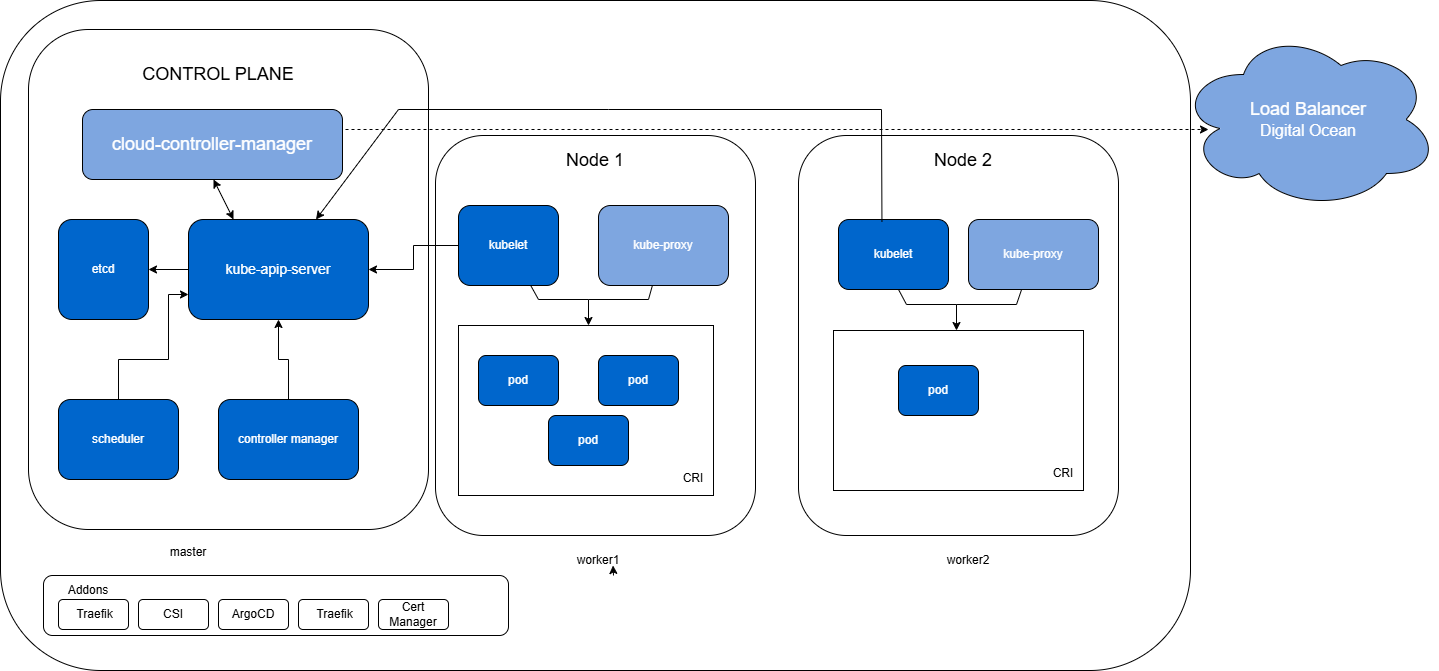

The diagram above was exported from draw.io. Its source (the exported page's mxGraphModel, read from the mxfile embedded in the PNG):
<mxGraphModel dx="4132" dy="1486" grid="1" gridSize="10" guides="1" tooltips="1" connect="1" arrows="1" fold="1" page="1" pageScale="1" pageWidth="827" pageHeight="1169" math="0" shadow="0">
  <root>
    <mxCell id="0" />
    <mxCell id="1" parent="0" />
    <mxCell id="Torz9hKP4lBFKEpjeMWO-2" parent="1" style="rounded=1;whiteSpace=wrap;html=1;direction=south;" value="" vertex="1">
      <mxGeometry height="670" width="1190" x="72" y="51" as="geometry" />
    </mxCell>
    <mxCell id="Torz9hKP4lBFKEpjeMWO-3" parent="1" style="ellipse;shape=cloud;whiteSpace=wrap;html=1;fillColor=#7EA6E0;" value="&lt;font color=&quot;#ffffff&quot; style=&quot;font-size: 18px;&quot;&gt;&amp;nbsp;Load Balancer&amp;nbsp;&lt;/font&gt;&lt;div&gt;&lt;font color=&quot;#ffffff&quot; size=&quot;3&quot;&gt;Digital Ocean&lt;/font&gt;&lt;/div&gt;" vertex="1">
      <mxGeometry height="180" width="260" x="1250" y="80" as="geometry" />
    </mxCell>
    <mxCell id="Torz9hKP4lBFKEpjeMWO-4" parent="1" style="rounded=1;whiteSpace=wrap;html=1;" value="" vertex="1">
      <mxGeometry height="500" width="400" x="100" y="80" as="geometry" />
    </mxCell>
    <mxCell id="Torz9hKP4lBFKEpjeMWO-5" parent="1" style="rounded=1;whiteSpace=wrap;html=1;" value="" vertex="1">
      <mxGeometry height="400" width="320" x="507" y="186" as="geometry" />
    </mxCell>
    <mxCell id="Torz9hKP4lBFKEpjeMWO-8" parent="1" style="rounded=1;whiteSpace=wrap;html=1;" value="" vertex="1">
      <mxGeometry height="400" width="320" x="870" y="186" as="geometry" />
    </mxCell>
    <mxCell id="Torz9hKP4lBFKEpjeMWO-9" parent="1" style="text;html=1;whiteSpace=wrap;strokeColor=none;fillColor=none;align=center;verticalAlign=middle;rounded=0;" value="&lt;font style=&quot;font-size: 18px;&quot;&gt;CONTROL PLANE&lt;/font&gt;" vertex="1">
      <mxGeometry height="30" width="210" x="185" y="110" as="geometry" />
    </mxCell>
    <mxCell id="YXQhV7HS0MGhQnyeL-wN-2" parent="1" style="text;html=1;whiteSpace=wrap;strokeColor=none;fillColor=none;align=center;verticalAlign=middle;rounded=0;" value="master" vertex="1">
      <mxGeometry height="30" width="60" x="230" y="588" as="geometry" />
    </mxCell>
    <mxCell id="YXQhV7HS0MGhQnyeL-wN-3" parent="1" style="text;html=1;whiteSpace=wrap;strokeColor=none;fillColor=none;align=center;verticalAlign=middle;rounded=0;" value="&lt;span style=&quot;font-size: 18px;&quot;&gt;Node 1&lt;/span&gt;" vertex="1">
      <mxGeometry height="30" width="210" x="562" y="196" as="geometry" />
    </mxCell>
    <mxCell id="YXQhV7HS0MGhQnyeL-wN-4" parent="1" style="text;html=1;whiteSpace=wrap;strokeColor=none;fillColor=none;align=center;verticalAlign=middle;rounded=0;" value="worker1" vertex="1">
      <mxGeometry height="30" width="60" x="640" y="596" as="geometry" />
    </mxCell>
    <mxCell id="YXQhV7HS0MGhQnyeL-wN-5" parent="1" style="text;html=1;whiteSpace=wrap;strokeColor=none;fillColor=none;align=center;verticalAlign=middle;rounded=0;" value="&lt;span style=&quot;font-size: 18px;&quot;&gt;Node 2&lt;/span&gt;" vertex="1">
      <mxGeometry height="30" width="210" x="930" y="196" as="geometry" />
    </mxCell>
    <mxCell id="YXQhV7HS0MGhQnyeL-wN-6" edge="1" parent="1" source="YXQhV7HS0MGhQnyeL-wN-4" style="edgeStyle=orthogonalEdgeStyle;rounded=0;orthogonalLoop=1;jettySize=auto;html=1;exitX=0.75;exitY=1;exitDx=0;exitDy=0;entryX=0.742;entryY=0.667;entryDx=0;entryDy=0;entryPerimeter=0;" target="YXQhV7HS0MGhQnyeL-wN-4">
      <mxGeometry relative="1" as="geometry" />
    </mxCell>
    <mxCell id="YXQhV7HS0MGhQnyeL-wN-7" parent="1" style="text;html=1;whiteSpace=wrap;strokeColor=none;fillColor=none;align=center;verticalAlign=middle;rounded=0;" value="worker2" vertex="1">
      <mxGeometry height="30" width="60" x="1010" y="596" as="geometry" />
    </mxCell>
    <mxCell id="YXQhV7HS0MGhQnyeL-wN-8" parent="1" style="rounded=1;whiteSpace=wrap;html=1;fillColor=#7EA6E0;" value="&lt;font style=&quot;color: rgb(255, 255, 255); font-size: 18px;&quot;&gt;cloud-controller-manager&lt;/font&gt;" vertex="1">
      <mxGeometry height="70" width="260" x="154" y="160" as="geometry" />
    </mxCell>
    <mxCell id="YXQhV7HS0MGhQnyeL-wN-9" parent="1" style="rounded=1;whiteSpace=wrap;html=1;fillColor=#0066CC;" value="&lt;font style=&quot;color: rgb(255, 255, 255);&quot;&gt;etcd&lt;/font&gt;" vertex="1">
      <mxGeometry height="100" width="90" x="130" y="270" as="geometry" />
    </mxCell>
    <mxCell id="YXQhV7HS0MGhQnyeL-wN-26" edge="1" parent="1" source="YXQhV7HS0MGhQnyeL-wN-10" style="edgeStyle=orthogonalEdgeStyle;rounded=0;orthogonalLoop=1;jettySize=auto;html=1;" target="YXQhV7HS0MGhQnyeL-wN-9" value="">
      <mxGeometry relative="1" as="geometry" />
    </mxCell>
    <mxCell id="YXQhV7HS0MGhQnyeL-wN-10" parent="1" style="rounded=1;whiteSpace=wrap;html=1;fillColor=#0066CC;" value="&lt;font style=&quot;color: rgb(255, 255, 255); font-size: 14px;&quot;&gt;kube-apip-server&lt;/font&gt;" vertex="1">
      <mxGeometry height="100" width="180" x="260" y="270" as="geometry" />
    </mxCell>
    <mxCell id="YXQhV7HS0MGhQnyeL-wN-28" edge="1" parent="1" source="YXQhV7HS0MGhQnyeL-wN-11" style="edgeStyle=orthogonalEdgeStyle;rounded=0;orthogonalLoop=1;jettySize=auto;html=1;exitX=0.5;exitY=0;exitDx=0;exitDy=0;entryX=0;entryY=0.75;entryDx=0;entryDy=0;" target="YXQhV7HS0MGhQnyeL-wN-10">
      <mxGeometry relative="1" as="geometry">
        <Array as="points">
          <mxPoint x="190" y="410" />
          <mxPoint x="240" y="410" />
          <mxPoint x="240" y="345" />
        </Array>
      </mxGeometry>
    </mxCell>
    <mxCell id="YXQhV7HS0MGhQnyeL-wN-11" parent="1" style="rounded=1;whiteSpace=wrap;html=1;fillColor=#0066CC;" value="&lt;font style=&quot;color: rgb(255, 255, 255);&quot;&gt;scheduler&lt;/font&gt;" vertex="1">
      <mxGeometry height="80" width="120" x="130" y="450" as="geometry" />
    </mxCell>
    <mxCell id="YXQhV7HS0MGhQnyeL-wN-30" edge="1" parent="1" source="YXQhV7HS0MGhQnyeL-wN-12" style="edgeStyle=orthogonalEdgeStyle;rounded=0;orthogonalLoop=1;jettySize=auto;html=1;" target="YXQhV7HS0MGhQnyeL-wN-10" value="">
      <mxGeometry relative="1" as="geometry" />
    </mxCell>
    <mxCell id="YXQhV7HS0MGhQnyeL-wN-12" parent="1" style="rounded=1;whiteSpace=wrap;html=1;fillColor=#0066CC;" value="&lt;font style=&quot;color: rgb(255, 255, 255);&quot;&gt;controller manager&lt;/font&gt;" vertex="1">
      <mxGeometry height="80" width="140" x="290" y="450" as="geometry" />
    </mxCell>
    <mxCell id="YXQhV7HS0MGhQnyeL-wN-13" parent="1" style="rounded=1;whiteSpace=wrap;html=1;fillColor=#7EA6E0;" value="&lt;font style=&quot;color: rgb(255, 255, 255);&quot;&gt;kube-proxy&lt;/font&gt;" vertex="1">
      <mxGeometry height="80" width="130" x="670" y="256" as="geometry" />
    </mxCell>
    <mxCell id="YXQhV7HS0MGhQnyeL-wN-14" parent="1" style="rounded=1;whiteSpace=wrap;html=1;fillColor=#7EA6E0;" value="&lt;font style=&quot;color: rgb(255, 255, 255);&quot;&gt;kube-proxy&lt;/font&gt;" vertex="1">
      <mxGeometry height="70" width="130" x="1040" y="270" as="geometry" />
    </mxCell>
    <mxCell id="YXQhV7HS0MGhQnyeL-wN-32" edge="1" parent="1" source="YXQhV7HS0MGhQnyeL-wN-15" style="edgeStyle=orthogonalEdgeStyle;rounded=0;orthogonalLoop=1;jettySize=auto;html=1;" target="YXQhV7HS0MGhQnyeL-wN-10" value="">
      <mxGeometry relative="1" as="geometry" />
    </mxCell>
    <mxCell id="YXQhV7HS0MGhQnyeL-wN-15" parent="1" style="rounded=1;whiteSpace=wrap;html=1;fillColor=#0066CC;" value="&lt;font style=&quot;color: rgb(255, 255, 255);&quot;&gt;kubelet&lt;/font&gt;" vertex="1">
      <mxGeometry height="80" width="100" x="530" y="256" as="geometry" />
    </mxCell>
    <mxCell id="YXQhV7HS0MGhQnyeL-wN-16" parent="1" style="rounded=1;whiteSpace=wrap;html=1;fillColor=#0066CC;" value="&lt;font style=&quot;color: rgb(255, 255, 255);&quot;&gt;kubelet&lt;/font&gt;" vertex="1">
      <mxGeometry height="70" width="110" x="910" y="270" as="geometry" />
    </mxCell>
    <mxCell id="YXQhV7HS0MGhQnyeL-wN-17" parent="1" style="rounded=0;whiteSpace=wrap;html=1;" value="" vertex="1">
      <mxGeometry height="170" width="255" x="530" y="376" as="geometry" />
    </mxCell>
    <mxCell id="YXQhV7HS0MGhQnyeL-wN-18" parent="1" style="rounded=1;whiteSpace=wrap;html=1;fillColor=#0066CC;" value="&lt;font style=&quot;color: rgb(255, 255, 255);&quot;&gt;pod&lt;/font&gt;" vertex="1">
      <mxGeometry height="50" width="80" x="550" y="406" as="geometry" />
    </mxCell>
    <mxCell id="YXQhV7HS0MGhQnyeL-wN-19" parent="1" style="rounded=1;whiteSpace=wrap;html=1;fillColor=#0066CC;" value="&lt;font style=&quot;color: rgb(255, 255, 255);&quot;&gt;pod&lt;/font&gt;" vertex="1">
      <mxGeometry height="50" width="80" x="620" y="466" as="geometry" />
    </mxCell>
    <mxCell id="YXQhV7HS0MGhQnyeL-wN-20" parent="1" style="rounded=1;whiteSpace=wrap;html=1;fillColor=#0066CC;" value="&lt;font style=&quot;color: rgb(255, 255, 255);&quot;&gt;pod&lt;/font&gt;" vertex="1">
      <mxGeometry height="50" width="80" x="670" y="406" as="geometry" />
    </mxCell>
    <mxCell id="YXQhV7HS0MGhQnyeL-wN-21" parent="1" style="rounded=0;whiteSpace=wrap;html=1;" value="" vertex="1">
      <mxGeometry height="160" width="250" x="905" y="381" as="geometry" />
    </mxCell>
    <mxCell id="YXQhV7HS0MGhQnyeL-wN-22" parent="1" style="rounded=1;whiteSpace=wrap;html=1;fillColor=#0066CC;" value="&lt;font style=&quot;color: rgb(255, 255, 255);&quot;&gt;pod&lt;/font&gt;" vertex="1">
      <mxGeometry height="50" width="80" x="970" y="416" as="geometry" />
    </mxCell>
    <mxCell id="YXQhV7HS0MGhQnyeL-wN-23" edge="1" parent="1" source="YXQhV7HS0MGhQnyeL-wN-8" style="edgeStyle=orthogonalEdgeStyle;rounded=0;orthogonalLoop=1;jettySize=auto;html=1;exitX=1;exitY=0.5;exitDx=0;exitDy=0;dashed=1;">
      <mxGeometry relative="1" as="geometry">
        <Array as="points">
          <mxPoint x="480" y="180" />
          <mxPoint x="550" y="180" />
        </Array>
        <mxPoint x="1280" y="179" as="targetPoint" />
      </mxGeometry>
    </mxCell>
    <mxCell id="YXQhV7HS0MGhQnyeL-wN-25" edge="1" parent="1" source="YXQhV7HS0MGhQnyeL-wN-10" style="endArrow=classic;startArrow=classic;html=1;rounded=0;exitX=0.25;exitY=0;exitDx=0;exitDy=0;" value="">
      <mxGeometry height="50" relative="1" width="50" as="geometry">
        <mxPoint x="235" y="280" as="sourcePoint" />
        <mxPoint x="285" y="230" as="targetPoint" />
      </mxGeometry>
    </mxCell>
    <mxCell id="YXQhV7HS0MGhQnyeL-wN-29" edge="1" parent="1" source="YXQhV7HS0MGhQnyeL-wN-16" style="endArrow=classic;html=1;rounded=0;exitX=0.395;exitY=0.032;exitDx=0;exitDy=0;exitPerimeter=0;" target="YXQhV7HS0MGhQnyeL-wN-10" value="">
      <mxGeometry height="50" relative="1" width="50" as="geometry">
        <Array as="points">
          <mxPoint x="953" y="160" />
          <mxPoint x="680" y="160" />
          <mxPoint x="470" y="160" />
        </Array>
        <mxPoint x="950" y="290" as="sourcePoint" />
        <mxPoint x="1000" y="240" as="targetPoint" />
      </mxGeometry>
    </mxCell>
    <mxCell id="YXQhV7HS0MGhQnyeL-wN-33" parent="1" style="rounded=1;whiteSpace=wrap;html=1;" value="" vertex="1">
      <mxGeometry height="60" width="465" x="115" y="626" as="geometry" />
    </mxCell>
    <mxCell id="YXQhV7HS0MGhQnyeL-wN-34" parent="1" style="text;html=1;whiteSpace=wrap;strokeColor=none;fillColor=none;align=center;verticalAlign=middle;rounded=0;" value="Addons" vertex="1">
      <mxGeometry height="30" width="60" x="130" y="626" as="geometry" />
    </mxCell>
    <mxCell id="YXQhV7HS0MGhQnyeL-wN-35" parent="1" style="rounded=1;whiteSpace=wrap;html=1;" value="&amp;nbsp;Traefik" vertex="1">
      <mxGeometry height="30" width="70" x="130" y="650" as="geometry" />
    </mxCell>
    <mxCell id="YXQhV7HS0MGhQnyeL-wN-36" parent="1" style="rounded=1;whiteSpace=wrap;html=1;" value="CSI" vertex="1">
      <mxGeometry height="30" width="70" x="210" y="650" as="geometry" />
    </mxCell>
    <mxCell id="YXQhV7HS0MGhQnyeL-wN-37" parent="1" style="rounded=1;whiteSpace=wrap;html=1;" value="ArgoCD" vertex="1">
      <mxGeometry height="30" width="70" x="290" y="650" as="geometry" />
    </mxCell>
    <mxCell id="YXQhV7HS0MGhQnyeL-wN-38" parent="1" style="rounded=1;whiteSpace=wrap;html=1;" value="&amp;nbsp;Traefik" vertex="1">
      <mxGeometry height="30" width="70" x="370" y="650" as="geometry" />
    </mxCell>
    <mxCell id="YXQhV7HS0MGhQnyeL-wN-39" parent="1" style="text;html=1;whiteSpace=wrap;strokeColor=none;fillColor=none;align=center;verticalAlign=middle;rounded=0;" value="CRI" vertex="1">
      <mxGeometry height="34" width="40" x="745" y="512" as="geometry" />
    </mxCell>
    <mxCell id="YXQhV7HS0MGhQnyeL-wN-40" parent="1" style="text;html=1;whiteSpace=wrap;strokeColor=none;fillColor=none;align=center;verticalAlign=middle;rounded=0;" value="CRI" vertex="1">
      <mxGeometry height="34" width="40" x="1115" y="507" as="geometry" />
    </mxCell>
    <mxCell id="YXQhV7HS0MGhQnyeL-wN-41" parent="1" style="rounded=1;whiteSpace=wrap;html=1;" value="Cert Manager" vertex="1">
      <mxGeometry height="30" width="70" x="450" y="650" as="geometry" />
    </mxCell>
    <mxCell id="YXQhV7HS0MGhQnyeL-wN-42" edge="1" parent="1" source="YXQhV7HS0MGhQnyeL-wN-15" style="endArrow=classic;html=1;rounded=0;" value="">
      <mxGeometry height="50" relative="1" width="50" as="geometry">
        <Array as="points">
          <mxPoint x="610" y="350" />
          <mxPoint x="660" y="350" />
        </Array>
        <mxPoint x="610" y="426" as="sourcePoint" />
        <mxPoint x="660" y="376" as="targetPoint" />
      </mxGeometry>
    </mxCell>
    <mxCell id="YXQhV7HS0MGhQnyeL-wN-43" edge="1" parent="1" style="endArrow=none;html=1;rounded=0;" target="YXQhV7HS0MGhQnyeL-wN-13" value="">
      <mxGeometry height="50" relative="1" width="50" as="geometry">
        <Array as="points">
          <mxPoint x="720" y="350" />
        </Array>
        <mxPoint x="660" y="350" as="sourcePoint" />
        <mxPoint x="720" y="305" as="targetPoint" />
      </mxGeometry>
    </mxCell>
    <mxCell id="YXQhV7HS0MGhQnyeL-wN-46" edge="1" parent="1" style="endArrow=classic;html=1;rounded=0;" value="">
      <mxGeometry height="50" relative="1" width="50" as="geometry">
        <Array as="points">
          <mxPoint x="978" y="355" />
          <mxPoint x="1028" y="355" />
        </Array>
        <mxPoint x="970" y="340" as="sourcePoint" />
        <mxPoint x="1028" y="381" as="targetPoint" />
      </mxGeometry>
    </mxCell>
    <mxCell id="YXQhV7HS0MGhQnyeL-wN-47" edge="1" parent="1" style="endArrow=none;html=1;rounded=0;" target="YXQhV7HS0MGhQnyeL-wN-14" value="">
      <mxGeometry height="50" relative="1" width="50" as="geometry">
        <Array as="points">
          <mxPoint x="1088" y="355" />
        </Array>
        <mxPoint x="1028" y="355" as="sourcePoint" />
        <mxPoint x="1092" y="341" as="targetPoint" />
      </mxGeometry>
    </mxCell>
  </root>
</mxGraphModel>